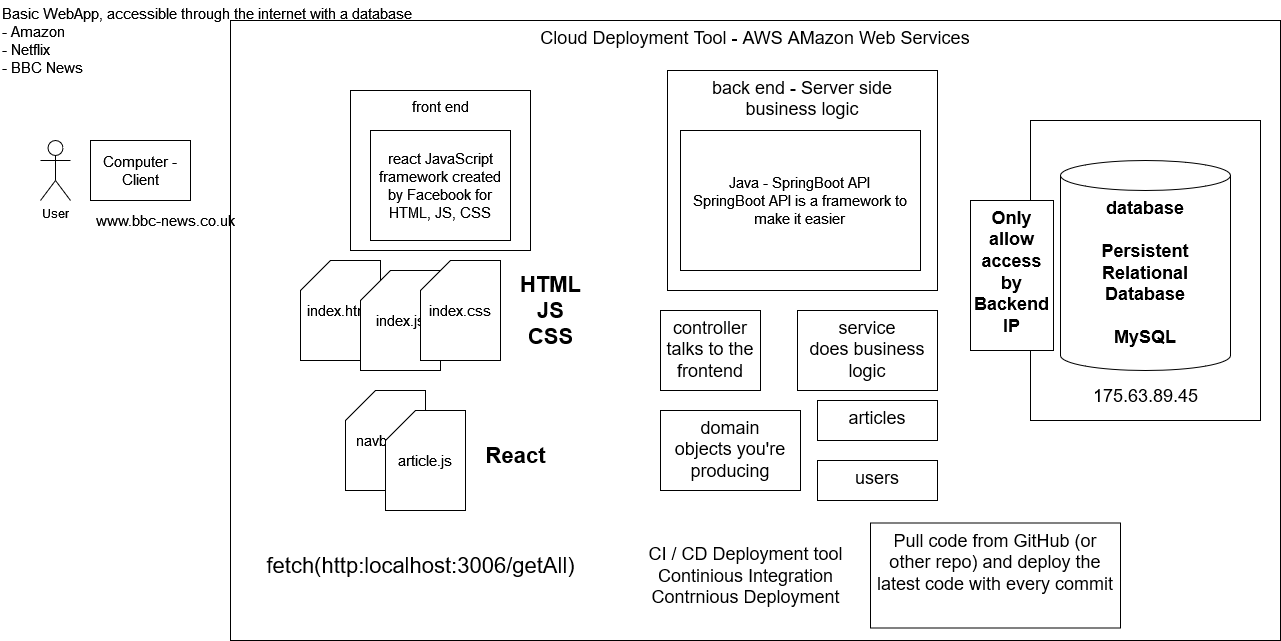

The diagram above was exported from draw.io. Its source (the exported page's mxGraphModel, read from the mxfile embedded in the PNG):
<mxGraphModel dx="1422" dy="780" grid="1" gridSize="10" guides="1" tooltips="1" connect="1" arrows="1" fold="1" page="1" pageScale="1" pageWidth="827" pageHeight="1169" math="0" shadow="0">
  <root>
    <mxCell id="0" />
    <mxCell id="1" parent="0" />
    <mxCell id="ox9fmrj6jMFhFP8W4K1L-1" value="User" style="shape=umlActor;verticalLabelPosition=bottom;verticalAlign=top;html=1;outlineConnect=0;" vertex="1" parent="1">
      <mxGeometry x="50" y="150" width="30" height="60" as="geometry" />
    </mxCell>
    <mxCell id="ox9fmrj6jMFhFP8W4K1L-2" value="&lt;div style=&quot;font-size: 15px;&quot;&gt;Basic WebApp, accessible through the internet with a database&lt;/div&gt;&lt;div style=&quot;font-size: 15px;&quot;&gt;- Amazon&lt;/div&gt;&lt;div style=&quot;font-size: 15px;&quot;&gt;- Netflix&lt;/div&gt;&lt;div style=&quot;font-size: 15px;&quot;&gt;- BBC News&lt;br style=&quot;font-size: 15px;&quot;&gt;&lt;/div&gt;" style="text;html=1;align=left;verticalAlign=middle;resizable=0;points=[];autosize=1;strokeColor=none;fillColor=none;fontSize=15;" vertex="1" parent="1">
      <mxGeometry x="10" y="10" width="430" height="80" as="geometry" />
    </mxCell>
    <mxCell id="ox9fmrj6jMFhFP8W4K1L-3" value="Computer - Client" style="rounded=0;whiteSpace=wrap;html=1;fontSize=15;align=center;" vertex="1" parent="1">
      <mxGeometry x="100" y="150" width="100" height="60" as="geometry" />
    </mxCell>
    <mxCell id="ox9fmrj6jMFhFP8W4K1L-4" value="www.bbc-news.co.uk" style="text;html=1;align=center;verticalAlign=middle;resizable=0;points=[];autosize=1;strokeColor=none;fillColor=none;fontSize=15;" vertex="1" parent="1">
      <mxGeometry x="100" y="220" width="150" height="20" as="geometry" />
    </mxCell>
    <mxCell id="ox9fmrj6jMFhFP8W4K1L-5" value="front end" style="rounded=0;whiteSpace=wrap;html=1;fontSize=15;align=center;verticalAlign=top;" vertex="1" parent="1">
      <mxGeometry x="360" y="100" width="180" height="160" as="geometry" />
    </mxCell>
    <mxCell id="ox9fmrj6jMFhFP8W4K1L-6" value="react JavaScript framework created by Facebook for HTML, JS, CSS" style="rounded=0;whiteSpace=wrap;html=1;fontSize=15;align=center;verticalAlign=middle;" vertex="1" parent="1">
      <mxGeometry x="380" y="140" width="140" height="110" as="geometry" />
    </mxCell>
    <mxCell id="ox9fmrj6jMFhFP8W4K1L-7" value="index.html" style="shape=card;whiteSpace=wrap;html=1;fontSize=15;align=center;verticalAlign=middle;" vertex="1" parent="1">
      <mxGeometry x="310" y="270" width="80" height="100" as="geometry" />
    </mxCell>
    <mxCell id="ox9fmrj6jMFhFP8W4K1L-8" value="index.js" style="shape=card;whiteSpace=wrap;html=1;fontSize=15;align=center;verticalAlign=middle;" vertex="1" parent="1">
      <mxGeometry x="370" y="280" width="80" height="100" as="geometry" />
    </mxCell>
    <mxCell id="ox9fmrj6jMFhFP8W4K1L-9" value="index.css" style="shape=card;whiteSpace=wrap;html=1;fontSize=15;align=center;verticalAlign=middle;" vertex="1" parent="1">
      <mxGeometry x="430" y="270" width="80" height="100" as="geometry" />
    </mxCell>
    <mxCell id="ox9fmrj6jMFhFP8W4K1L-10" value="navbar.js" style="shape=card;whiteSpace=wrap;html=1;fontSize=15;align=center;verticalAlign=middle;" vertex="1" parent="1">
      <mxGeometry x="355" y="400" width="80" height="100" as="geometry" />
    </mxCell>
    <mxCell id="ox9fmrj6jMFhFP8W4K1L-11" value="article.js" style="shape=card;whiteSpace=wrap;html=1;fontSize=15;align=center;verticalAlign=middle;" vertex="1" parent="1">
      <mxGeometry x="395" y="420" width="80" height="100" as="geometry" />
    </mxCell>
    <mxCell id="ox9fmrj6jMFhFP8W4K1L-12" value="React" style="text;html=1;align=center;verticalAlign=middle;resizable=0;points=[];autosize=1;strokeColor=none;fillColor=none;fontSize=22;fontStyle=1" vertex="1" parent="1">
      <mxGeometry x="485" y="450" width="80" height="30" as="geometry" />
    </mxCell>
    <mxCell id="ox9fmrj6jMFhFP8W4K1L-13" value="&lt;div&gt;HTML &lt;br&gt;&lt;/div&gt;&lt;div&gt;JS &lt;br&gt;&lt;/div&gt;&lt;div&gt;CSS&lt;/div&gt;" style="text;html=1;align=center;verticalAlign=middle;resizable=0;points=[];autosize=1;strokeColor=none;fillColor=none;fontSize=22;fontStyle=1" vertex="1" parent="1">
      <mxGeometry x="520" y="280" width="80" height="80" as="geometry" />
    </mxCell>
    <mxCell id="ox9fmrj6jMFhFP8W4K1L-14" value="fetch(http:localhost:3006/getAll)" style="text;html=1;align=center;verticalAlign=middle;resizable=0;points=[];autosize=1;strokeColor=none;fillColor=none;fontSize=22;" vertex="1" parent="1">
      <mxGeometry x="270" y="560" width="320" height="30" as="geometry" />
    </mxCell>
    <mxCell id="ox9fmrj6jMFhFP8W4K1L-15" value="&lt;div&gt;back end - Server side&lt;/div&gt;&lt;div&gt;business logic&lt;br&gt;&lt;/div&gt;" style="rounded=0;whiteSpace=wrap;html=1;fontSize=18;align=center;verticalAlign=top;" vertex="1" parent="1">
      <mxGeometry x="677" y="80" width="270" height="220" as="geometry" />
    </mxCell>
    <mxCell id="ox9fmrj6jMFhFP8W4K1L-16" value="&lt;div&gt;Java - SpringBoot API &lt;br&gt;&lt;/div&gt;&lt;div&gt;SpringBoot API is a framework to make it easier&lt;br&gt;&lt;/div&gt;" style="rounded=0;whiteSpace=wrap;html=1;fontSize=15;align=center;verticalAlign=middle;" vertex="1" parent="1">
      <mxGeometry x="690" y="140" width="240" height="140" as="geometry" />
    </mxCell>
    <mxCell id="ox9fmrj6jMFhFP8W4K1L-17" value="&lt;div&gt;controller&lt;/div&gt;&lt;div&gt;talks to the frontend&lt;br&gt;&lt;/div&gt;" style="rounded=0;whiteSpace=wrap;html=1;fontSize=18;align=center;verticalAlign=top;" vertex="1" parent="1">
      <mxGeometry x="670" y="320" width="100" height="80" as="geometry" />
    </mxCell>
    <mxCell id="ox9fmrj6jMFhFP8W4K1L-18" value="&lt;div&gt;service&lt;/div&gt;&lt;div&gt;does business logic&lt;br&gt;&lt;/div&gt;" style="rounded=0;whiteSpace=wrap;html=1;fontSize=18;align=center;verticalAlign=top;" vertex="1" parent="1">
      <mxGeometry x="807" y="320" width="140" height="80" as="geometry" />
    </mxCell>
    <mxCell id="ox9fmrj6jMFhFP8W4K1L-19" value="&lt;div&gt;domain&lt;/div&gt;&lt;div&gt;objects you're producing&lt;br&gt;&lt;/div&gt;" style="rounded=0;whiteSpace=wrap;html=1;fontSize=18;align=center;verticalAlign=top;" vertex="1" parent="1">
      <mxGeometry x="670" y="420" width="140" height="80" as="geometry" />
    </mxCell>
    <mxCell id="ox9fmrj6jMFhFP8W4K1L-21" value="articles" style="rounded=0;whiteSpace=wrap;html=1;fontSize=18;align=center;verticalAlign=top;" vertex="1" parent="1">
      <mxGeometry x="827" y="410" width="120" height="40" as="geometry" />
    </mxCell>
    <mxCell id="ox9fmrj6jMFhFP8W4K1L-22" value="users" style="rounded=0;whiteSpace=wrap;html=1;fontSize=18;align=center;verticalAlign=top;" vertex="1" parent="1">
      <mxGeometry x="827" y="470" width="120" height="40" as="geometry" />
    </mxCell>
    <mxCell id="ox9fmrj6jMFhFP8W4K1L-23" value="&lt;div&gt;database&lt;/div&gt;&lt;div&gt;&lt;br&gt;&lt;/div&gt;&lt;div&gt;Persistent Relational Database&lt;br&gt;&lt;/div&gt;&lt;div&gt;&lt;br&gt;&lt;/div&gt;&lt;div&gt;MySQL&lt;br&gt;&lt;/div&gt;" style="shape=cylinder3;whiteSpace=wrap;html=1;boundedLbl=1;backgroundOutline=1;size=15;fontSize=18;align=center;verticalAlign=top;fontStyle=1" vertex="1" parent="1">
      <mxGeometry x="1070" y="170" width="170" height="210" as="geometry" />
    </mxCell>
    <mxCell id="ox9fmrj6jMFhFP8W4K1L-24" value="Cloud Deployment Tool - AWS AMazon Web Services" style="rounded=0;whiteSpace=wrap;html=1;fontSize=18;align=center;verticalAlign=top;fillColor=none;" vertex="1" parent="1">
      <mxGeometry x="240" y="30" width="1050" height="620" as="geometry" />
    </mxCell>
    <mxCell id="ox9fmrj6jMFhFP8W4K1L-25" value="" style="rounded=0;whiteSpace=wrap;html=1;fontSize=18;fillColor=none;align=center;verticalAlign=top;" vertex="1" parent="1">
      <mxGeometry x="1040" y="130" width="230" height="300" as="geometry" />
    </mxCell>
    <mxCell id="ox9fmrj6jMFhFP8W4K1L-26" value="Only allow access by Backend IP" style="rounded=0;whiteSpace=wrap;html=1;fontSize=18;fillColor=default;align=center;verticalAlign=top;fontStyle=1" vertex="1" parent="1">
      <mxGeometry x="980" y="210" width="83" height="150" as="geometry" />
    </mxCell>
    <mxCell id="ox9fmrj6jMFhFP8W4K1L-27" value="175.63.89.45" style="text;html=1;align=center;verticalAlign=middle;resizable=0;points=[];autosize=1;strokeColor=none;fillColor=none;fontSize=18;" vertex="1" parent="1">
      <mxGeometry x="1095" y="390" width="120" height="30" as="geometry" />
    </mxCell>
    <mxCell id="ox9fmrj6jMFhFP8W4K1L-28" value="&lt;div&gt;CI / CD Deployment tool&lt;/div&gt;&lt;div&gt;Continious Integration&lt;/div&gt;&lt;div&gt;Contrnious Deployment&lt;br&gt;&lt;/div&gt;" style="text;html=1;align=center;verticalAlign=middle;resizable=0;points=[];autosize=1;strokeColor=none;fillColor=none;fontSize=18;" vertex="1" parent="1">
      <mxGeometry x="650" y="550" width="210" height="70" as="geometry" />
    </mxCell>
    <mxCell id="ox9fmrj6jMFhFP8W4K1L-29" value="Pull code from GitHub (or other repo) and deploy the latest code with every commit" style="rounded=0;whiteSpace=wrap;html=1;fontSize=18;fillColor=default;align=center;verticalAlign=top;" vertex="1" parent="1">
      <mxGeometry x="880" y="532.5" width="250" height="105" as="geometry" />
    </mxCell>
  </root>
</mxGraphModel>